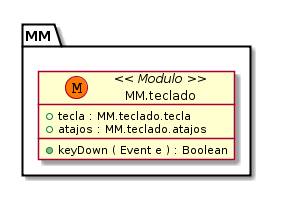

The diagram above was rendered by PlantUML. Its source (embedded in the PNG):
@startuml
class "MM.teclado" << (M,#FF7700) Modulo >> {
  + tecla : MM.teclado.tecla  
  + atajos : MM.teclado.atajos
  + keyDown ( Event e ) : Boolean
}
@enduml